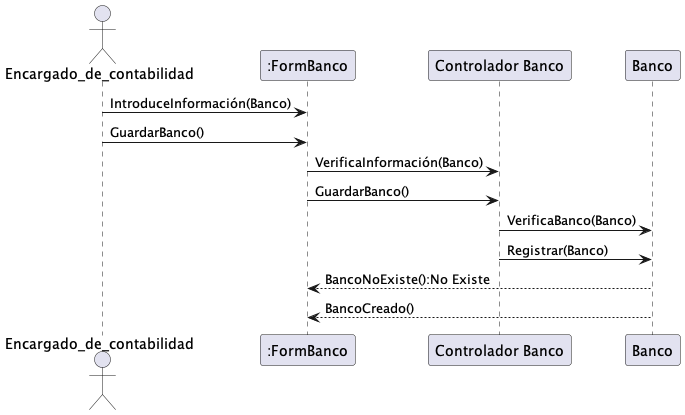

The diagram above was rendered by PlantUML. Its source (embedded in the PNG):
@startuml 10. Gestionar Banco

actor Encargado_de_contabilidad


Encargado_de_contabilidad -> ":FormBanco": IntroduceInformación(Banco)

Encargado_de_contabilidad -> ":FormBanco": GuardarBanco() 

":FormBanco" -> "Controlador Banco": VerificaInformación(Banco)
":FormBanco" -> "Controlador Banco": GuardarBanco() 

"Controlador Banco" -> "Banco": VerificaBanco(Banco)

"Controlador Banco" -> "Banco": Registrar(Banco)

"Banco"--> ":FormBanco" : BancoNoExiste():No Existe
"Banco"--> ":FormBanco" : BancoCreado()


@enduml